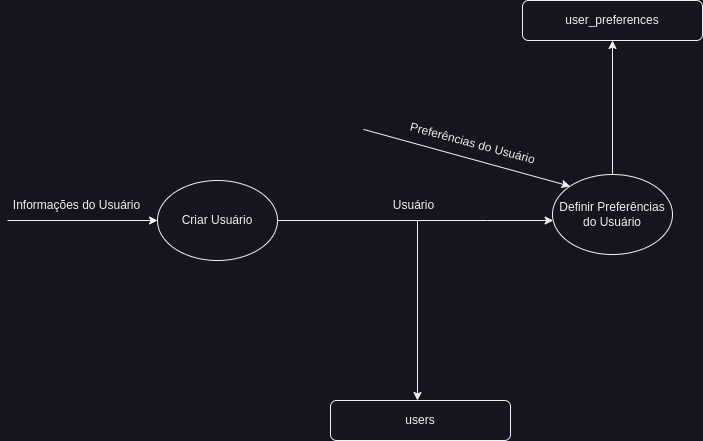

The diagram above was exported from draw.io. Its source (the exported page's mxGraphModel, read from the mxfile embedded in the PNG):
<mxGraphModel dx="1246" dy="603" grid="1" gridSize="10" guides="1" tooltips="1" connect="1" arrows="1" fold="1" page="1" pageScale="1" pageWidth="1169" pageHeight="827" math="0" shadow="0">
  <root>
    <mxCell id="0" />
    <mxCell id="1" parent="0" />
    <mxCell id="KUDjtTYJ6fcCwKy8dY4D-12" style="edgeStyle=orthogonalEdgeStyle;rounded=0;orthogonalLoop=1;jettySize=auto;html=1;" edge="1" parent="1" source="KUDjtTYJ6fcCwKy8dY4D-1" target="KUDjtTYJ6fcCwKy8dY4D-8">
      <mxGeometry relative="1" as="geometry">
        <Array as="points">
          <mxPoint x="666" y="414" />
          <mxPoint x="666" y="414" />
        </Array>
      </mxGeometry>
    </mxCell>
    <mxCell id="KUDjtTYJ6fcCwKy8dY4D-13" style="edgeStyle=orthogonalEdgeStyle;rounded=0;orthogonalLoop=1;jettySize=auto;html=1;" edge="1" parent="1" source="KUDjtTYJ6fcCwKy8dY4D-1" target="KUDjtTYJ6fcCwKy8dY4D-11">
      <mxGeometry relative="1" as="geometry">
        <Array as="points">
          <mxPoint x="596" y="414" />
        </Array>
      </mxGeometry>
    </mxCell>
    <mxCell id="KUDjtTYJ6fcCwKy8dY4D-1" value="Criar Usuário" style="ellipse;whiteSpace=wrap;html=1;" vertex="1" parent="1">
      <mxGeometry x="336" y="374" width="120" height="80" as="geometry" />
    </mxCell>
    <mxCell id="KUDjtTYJ6fcCwKy8dY4D-2" value="" style="endArrow=classic;html=1;rounded=0;entryX=0;entryY=0.5;entryDx=0;entryDy=0;" edge="1" parent="1" target="KUDjtTYJ6fcCwKy8dY4D-1">
      <mxGeometry width="50" height="50" relative="1" as="geometry">
        <mxPoint x="186" y="414" as="sourcePoint" />
        <mxPoint x="306" y="374" as="targetPoint" />
      </mxGeometry>
    </mxCell>
    <mxCell id="KUDjtTYJ6fcCwKy8dY4D-4" value="Informações do Usuário" style="text;html=1;align=center;verticalAlign=middle;resizable=0;points=[];autosize=1;strokeColor=none;fillColor=none;" vertex="1" parent="1">
      <mxGeometry x="180" y="384" width="150" height="30" as="geometry" />
    </mxCell>
    <mxCell id="KUDjtTYJ6fcCwKy8dY4D-18" style="edgeStyle=orthogonalEdgeStyle;rounded=0;orthogonalLoop=1;jettySize=auto;html=1;" edge="1" parent="1" source="KUDjtTYJ6fcCwKy8dY4D-8" target="KUDjtTYJ6fcCwKy8dY4D-14">
      <mxGeometry relative="1" as="geometry" />
    </mxCell>
    <mxCell id="KUDjtTYJ6fcCwKy8dY4D-8" value="Definir Preferências do Usuário" style="ellipse;whiteSpace=wrap;html=1;" vertex="1" parent="1">
      <mxGeometry x="731" y="368" width="120" height="80" as="geometry" />
    </mxCell>
    <mxCell id="KUDjtTYJ6fcCwKy8dY4D-11" value="users" style="rounded=1;whiteSpace=wrap;html=1;" vertex="1" parent="1">
      <mxGeometry x="509" y="594" width="180" height="40" as="geometry" />
    </mxCell>
    <mxCell id="KUDjtTYJ6fcCwKy8dY4D-14" value="user_preferences" style="rounded=1;whiteSpace=wrap;html=1;" vertex="1" parent="1">
      <mxGeometry x="701" y="194" width="180" height="40" as="geometry" />
    </mxCell>
    <mxCell id="KUDjtTYJ6fcCwKy8dY4D-15" value="" style="endArrow=classic;html=1;rounded=0;entryX=0;entryY=0;entryDx=0;entryDy=0;" edge="1" parent="1" target="KUDjtTYJ6fcCwKy8dY4D-8">
      <mxGeometry width="50" height="50" relative="1" as="geometry">
        <mxPoint x="542" y="322.89" as="sourcePoint" />
        <mxPoint x="691.9999999999986" y="322.89" as="targetPoint" />
      </mxGeometry>
    </mxCell>
    <mxCell id="KUDjtTYJ6fcCwKy8dY4D-16" value="Preferências do Usuário" style="text;html=1;align=center;verticalAlign=middle;resizable=0;points=[];autosize=1;strokeColor=none;fillColor=none;rotation=15;" vertex="1" parent="1">
      <mxGeometry x="576" y="322" width="150" height="30" as="geometry" />
    </mxCell>
    <mxCell id="KUDjtTYJ6fcCwKy8dY4D-17" value="Usuário" style="text;html=1;align=center;verticalAlign=middle;resizable=0;points=[];autosize=1;strokeColor=none;fillColor=none;rotation=0;" vertex="1" parent="1">
      <mxGeometry x="562" y="384" width="60" height="30" as="geometry" />
    </mxCell>
  </root>
</mxGraphModel>